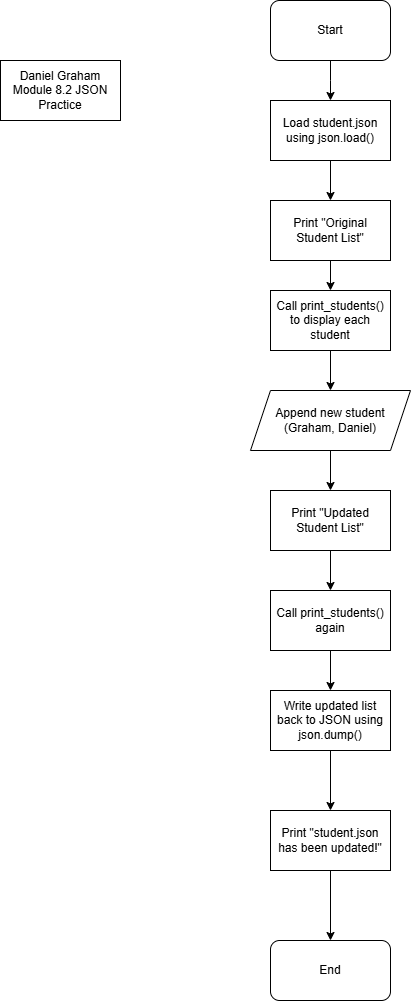

The diagram above was exported from draw.io. Its source (the exported page's mxGraphModel, read from the mxfile embedded in the PNG):
<mxGraphModel dx="1224" dy="1118" grid="1" gridSize="10" guides="1" tooltips="1" connect="1" arrows="1" fold="1" page="1" pageScale="1" pageWidth="850" pageHeight="1100" math="0" shadow="0">
  <root>
    <mxCell id="0" />
    <mxCell id="1" parent="0" />
    <mxCell id="-UEQa_K8Xtorm2ykn6Ea-13" style="edgeStyle=orthogonalEdgeStyle;rounded=0;orthogonalLoop=1;jettySize=auto;html=1;" parent="1" source="-UEQa_K8Xtorm2ykn6Ea-1" edge="1">
      <mxGeometry relative="1" as="geometry">
        <mxPoint x="460" y="130" as="targetPoint" />
      </mxGeometry>
    </mxCell>
    <mxCell id="-UEQa_K8Xtorm2ykn6Ea-1" value="Start" style="rounded=1;whiteSpace=wrap;html=1;" parent="1" vertex="1">
      <mxGeometry x="400" y="30" width="120" height="60" as="geometry" />
    </mxCell>
    <mxCell id="-UEQa_K8Xtorm2ykn6Ea-29" value="Daniel Graham&lt;div&gt;Module 8.2 JSON Practice&lt;/div&gt;" style="rounded=0;whiteSpace=wrap;html=1;" parent="1" vertex="1">
      <mxGeometry x="130" y="90" width="120" height="60" as="geometry" />
    </mxCell>
    <mxCell id="k3CXkcHl110rjS_1GTkX-11" style="edgeStyle=orthogonalEdgeStyle;rounded=0;orthogonalLoop=1;jettySize=auto;html=1;entryX=0.5;entryY=0;entryDx=0;entryDy=0;" edge="1" parent="1" source="k3CXkcHl110rjS_1GTkX-1" target="k3CXkcHl110rjS_1GTkX-2">
      <mxGeometry relative="1" as="geometry" />
    </mxCell>
    <mxCell id="k3CXkcHl110rjS_1GTkX-1" value="Load student.json using json.load()" style="rounded=0;whiteSpace=wrap;html=1;" vertex="1" parent="1">
      <mxGeometry x="400" y="130" width="120" height="60" as="geometry" />
    </mxCell>
    <mxCell id="k3CXkcHl110rjS_1GTkX-12" style="edgeStyle=orthogonalEdgeStyle;rounded=0;orthogonalLoop=1;jettySize=auto;html=1;" edge="1" parent="1" source="k3CXkcHl110rjS_1GTkX-2" target="k3CXkcHl110rjS_1GTkX-3">
      <mxGeometry relative="1" as="geometry" />
    </mxCell>
    <mxCell id="k3CXkcHl110rjS_1GTkX-2" value="Print &quot;Original Student List&quot;" style="rounded=0;whiteSpace=wrap;html=1;" vertex="1" parent="1">
      <mxGeometry x="400" y="230" width="120" height="60" as="geometry" />
    </mxCell>
    <mxCell id="k3CXkcHl110rjS_1GTkX-13" style="edgeStyle=orthogonalEdgeStyle;rounded=0;orthogonalLoop=1;jettySize=auto;html=1;" edge="1" parent="1" source="k3CXkcHl110rjS_1GTkX-3" target="k3CXkcHl110rjS_1GTkX-5">
      <mxGeometry relative="1" as="geometry" />
    </mxCell>
    <mxCell id="k3CXkcHl110rjS_1GTkX-3" value="Call print_students() to display each student" style="rounded=0;whiteSpace=wrap;html=1;" vertex="1" parent="1">
      <mxGeometry x="400" y="320" width="120" height="60" as="geometry" />
    </mxCell>
    <mxCell id="k3CXkcHl110rjS_1GTkX-15" style="edgeStyle=orthogonalEdgeStyle;rounded=0;orthogonalLoop=1;jettySize=auto;html=1;entryX=0.5;entryY=0;entryDx=0;entryDy=0;" edge="1" parent="1" source="k3CXkcHl110rjS_1GTkX-5" target="k3CXkcHl110rjS_1GTkX-6">
      <mxGeometry relative="1" as="geometry" />
    </mxCell>
    <mxCell id="k3CXkcHl110rjS_1GTkX-5" value="Append new student (Graham, Daniel)" style="shape=parallelogram;perimeter=parallelogramPerimeter;whiteSpace=wrap;html=1;fixedSize=1;" vertex="1" parent="1">
      <mxGeometry x="380" y="420" width="160" height="60" as="geometry" />
    </mxCell>
    <mxCell id="k3CXkcHl110rjS_1GTkX-16" style="edgeStyle=orthogonalEdgeStyle;rounded=0;orthogonalLoop=1;jettySize=auto;html=1;entryX=0.5;entryY=0;entryDx=0;entryDy=0;" edge="1" parent="1" source="k3CXkcHl110rjS_1GTkX-6" target="k3CXkcHl110rjS_1GTkX-7">
      <mxGeometry relative="1" as="geometry" />
    </mxCell>
    <mxCell id="k3CXkcHl110rjS_1GTkX-6" value="Print &quot;Updated Student List&quot;" style="rounded=0;whiteSpace=wrap;html=1;" vertex="1" parent="1">
      <mxGeometry x="400" y="520" width="120" height="60" as="geometry" />
    </mxCell>
    <mxCell id="k3CXkcHl110rjS_1GTkX-17" style="edgeStyle=orthogonalEdgeStyle;rounded=0;orthogonalLoop=1;jettySize=auto;html=1;" edge="1" parent="1" source="k3CXkcHl110rjS_1GTkX-7" target="k3CXkcHl110rjS_1GTkX-8">
      <mxGeometry relative="1" as="geometry" />
    </mxCell>
    <mxCell id="k3CXkcHl110rjS_1GTkX-7" value="Call print_students() again" style="rounded=0;whiteSpace=wrap;html=1;" vertex="1" parent="1">
      <mxGeometry x="400" y="620" width="120" height="60" as="geometry" />
    </mxCell>
    <mxCell id="k3CXkcHl110rjS_1GTkX-18" style="edgeStyle=orthogonalEdgeStyle;rounded=0;orthogonalLoop=1;jettySize=auto;html=1;entryX=0.5;entryY=0;entryDx=0;entryDy=0;" edge="1" parent="1" source="k3CXkcHl110rjS_1GTkX-8" target="k3CXkcHl110rjS_1GTkX-9">
      <mxGeometry relative="1" as="geometry" />
    </mxCell>
    <mxCell id="k3CXkcHl110rjS_1GTkX-8" value="Write updated list back to JSON using json.dump()" style="rounded=0;whiteSpace=wrap;html=1;" vertex="1" parent="1">
      <mxGeometry x="400" y="720" width="120" height="60" as="geometry" />
    </mxCell>
    <mxCell id="k3CXkcHl110rjS_1GTkX-19" style="edgeStyle=orthogonalEdgeStyle;rounded=0;orthogonalLoop=1;jettySize=auto;html=1;" edge="1" parent="1" source="k3CXkcHl110rjS_1GTkX-9" target="k3CXkcHl110rjS_1GTkX-10">
      <mxGeometry relative="1" as="geometry" />
    </mxCell>
    <mxCell id="k3CXkcHl110rjS_1GTkX-9" value="Print &quot;student.json has been updated!&quot;" style="rounded=0;whiteSpace=wrap;html=1;" vertex="1" parent="1">
      <mxGeometry x="400" y="840" width="120" height="60" as="geometry" />
    </mxCell>
    <mxCell id="k3CXkcHl110rjS_1GTkX-10" value="End" style="rounded=1;whiteSpace=wrap;html=1;" vertex="1" parent="1">
      <mxGeometry x="400" y="970" width="120" height="60" as="geometry" />
    </mxCell>
  </root>
</mxGraphModel>